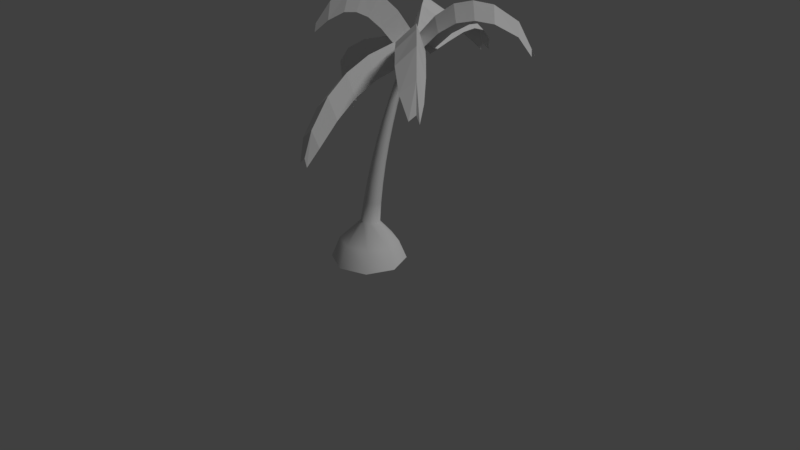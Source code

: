 # Source: Palm_tree.blend  (saved by Blender 2.78.0; exported with 4.5.12 LTS)
import bpy
from mathutils import Matrix  # noqa: F401  (used for matrix-valued properties, if any)

bpy.ops.wm.read_factory_settings(use_empty=True)
scene = bpy.context.scene
scene.name = 'Scene'

# ---- collections
col_collection_1 = bpy.data.collections.new('Collection 1'); scene.collection.children.link(col_collection_1)
col_collection_2 = bpy.data.collections.new('Collection 2'); scene.collection.children.link(col_collection_2)

# ---- world
world_world = bpy.data.worlds.new('World'); scene.world = world_world
world_world.color = (0.05088, 0.05088, 0.05088)
world_world.use_sun_shadow = False
world_world.sun_shadow_jitter_overblur = 0.0
world_world.cycles.sampling_method = 'MANUAL'

# ---- cameras
cam_camera = bpy.data.cameras.new('Camera')
cam_camera.clip_end = 100.0
cam_camera.lens = 35.0
cam_camera.sensor_width = 32.0
cam_camera.sensor_height = 18.0
cam_camera.ortho_scale = 7.314
cam_camera.dof.focus_distance = 0.0

# ---- lights
light_lamp = bpy.data.lights.new('Lamp', 'SUN')
light_lamp.transmission_factor = 0.0
light_lamp.cutoff_distance = 30.0
light_lamp.angle = 0.1993
light_lamp.energy = 1.0
light_lamp.shadow_buffer_clip_start = 1.001
light_lamp.shadow_soft_size = 0.1
light_lamp.shadow_cascade_max_distance = 1000.0

# ---- meshes
me_plane_006 = bpy.data.meshes.new('Plane.006')
me_plane_006.from_pydata([(-9.004e-08, -0.5427, -0.03458), (-0.8941, -0.4903, -0.1901), (-2.089e-07, -0.7539, -0.5375), (0.3971, -0.4488, -0.2497), (-2.076e-09, 0.0202, 7.137e-10), (-0.3107, -0.7539, -0.6081), (0.138, -0.7539, -0.6386), (-0.753, 0.02752, -0.1707), (0.3344, 0.03297, -0.2427), (-1.238e-07, -0.6412, -0.141), (-1.695e-07, -0.7087, -0.3382), (-0.882, -0.589, -0.2893), (-0.6968, -0.6847, -0.46), (0.3094, -0.6445, -0.5008), (0.3917, -0.54, -0.3438), (-5.7e-08, -0.4058, 0.01522), (-2.375e-08, -0.2252, 0.01592), (-0.8409, -0.2012, -0.1529), (-0.8829, -0.3643, -0.1468), (0.3921, -0.3333, -0.2109), (0.3734, -0.1831, -0.2209)], [], [(10, 12, 5, 2), (10, 2, 6, 13), (16, 20, 8, 4), (16, 4, 7, 17), (0, 9, 14, 3), (9, 10, 13, 14), (0, 1, 11, 9), (9, 11, 12, 10), (0, 15, 18, 1), (15, 16, 17, 18), (0, 3, 19, 15), (15, 19, 20, 16)])
me_plane_006.use_remesh_preserve_volume = False
me_plane_006.use_remesh_preserve_attributes = False
me_plane_006.use_mirror_vertex_groups = False
me_plane_006.update()
me_plane_005 = bpy.data.meshes.new('Plane.005')
me_plane_005.from_pydata([(2.845e-08, -0.6739, -0.1884), (-0.8941, -0.5946, -0.3531), (1.9e-07, -0.6563, -0.9044), (0.3971, -0.5404, -0.4118), (0.0, 0.008403, 1.192e-07), (-0.3107, -0.6121, -0.9515), (0.138, -0.593, -0.9718), (-0.753, 0.008403, -0.1711), (0.3344, 0.008403, -0.245), (2.322e-07, -0.7512, -0.3433), (1.491e-07, -0.7579, -0.6123), (-0.882, -0.6718, -0.4864), (-0.6968, -0.6865, -0.7204), (0.3094, -0.6222, -0.7492), (0.3917, -0.6055, -0.5316), (1.403e-08, -0.5454, -0.07424), (2.609e-10, -0.3201, -0.008301), (-0.8409, -0.2954, -0.1984), (-0.8829, -0.4789, -0.2565), (0.3921, -0.4375, -0.3299), (0.3734, -0.275, -0.2783)], [], [(10, 12, 5, 2), (10, 2, 6, 13), (16, 20, 8, 4), (16, 4, 7, 17), (0, 9, 14, 3), (9, 10, 13, 14), (0, 1, 11, 9), (9, 11, 12, 10), (0, 15, 18, 1), (15, 16, 17, 18), (0, 3, 19, 15), (15, 19, 20, 16)])
me_plane_005.use_remesh_preserve_volume = False
me_plane_005.use_remesh_preserve_attributes = False
me_plane_005.use_mirror_vertex_groups = False
me_plane_005.update()
me_plane_004 = bpy.data.meshes.new('Plane.004')
me_plane_004.from_pydata([(-1.118e-08, -0.6917, -0.2208), (-0.8941, -0.6378, -0.4133), (-2.233e-07, -0.7677, -1.084), (0.3971, -0.601, -0.4949), (-3.353e-08, 0.008403, 0.0), (-0.3107, -0.74, -1.147), (0.138, -0.7281, -1.174), (-0.753, 0.008406, -0.1711), (0.3344, 0.009121, -0.245), (-4.494e-08, -0.8107, -0.4293), (-1.158e-07, -0.868, -0.7655), (-0.882, -0.7527, -0.6047), (-0.6968, -0.8145, -0.8923), (0.3094, -0.7519, -0.9432), (0.3917, -0.7033, -0.678), (-1.49e-08, -0.529, -0.0787), (-1.863e-08, -0.2999, -0.008301), (-0.8409, -0.2788, -0.1987), (-0.8829, -0.4854, -0.2761), (0.3921, -0.4572, -0.3628), (0.3734, -0.2644, -0.2812)], [], [(10, 12, 5, 2), (10, 2, 6, 13), (16, 20, 8, 4), (16, 4, 7, 17), (0, 9, 14, 3), (9, 10, 13, 14), (0, 1, 11, 9), (9, 11, 12, 10), (0, 15, 18, 1), (15, 16, 17, 18), (0, 3, 19, 15), (15, 19, 20, 16)])
me_plane_004.use_remesh_preserve_volume = False
me_plane_004.use_remesh_preserve_attributes = False
me_plane_004.use_mirror_vertex_groups = False
me_plane_004.update()
me_plane_003 = bpy.data.meshes.new('Plane.003')
me_plane_003.from_pydata([(-9.714e-08, -0.7755, -0.06526), (-0.8941, -0.7347, -0.2004), (-1.792e-07, -1.143, -0.6396), (0.3971, -0.7067, -0.2546), (-1.153e-08, 0.008403, -0.0349), (-0.3107, -1.143, -0.7102), (0.138, -1.143, -0.7407), (-0.753, 0.008405, -0.1842), (0.3344, 0.008847, -0.2456), (-1.312e-07, -0.9353, -0.1593), (-1.665e-07, -1.069, -0.3708), (-0.882, -0.8942, -0.2988), (-0.6968, -1.05, -0.4961), (0.3094, -1.02, -0.5522), (0.3917, -0.8606, -0.3563), (-6.441e-08, -0.5688, -0.02214), (-3.475e-08, -0.3088, -0.01782), (-0.8409, -0.2948, -0.1619), (-0.8829, -0.5385, -0.1599), (0.3921, -0.5189, -0.2149), (0.3734, -0.2852, -0.2199)], [], [(10, 12, 5, 2), (10, 2, 6, 13), (16, 20, 8, 4), (16, 4, 7, 17), (0, 9, 14, 3), (9, 10, 13, 14), (0, 1, 11, 9), (9, 11, 12, 10), (0, 15, 18, 1), (15, 16, 17, 18), (0, 3, 19, 15), (15, 19, 20, 16)])
me_plane_003.use_remesh_preserve_volume = False
me_plane_003.use_remesh_preserve_attributes = False
me_plane_003.use_mirror_vertex_groups = False
me_plane_003.update()
me_plane_002 = bpy.data.meshes.new('Plane.002')
me_plane_002.from_pydata([(3.505e-08, -0.7979, -0.1993), (-0.8941, -0.7539, -0.389), (1.248e-07, -0.911, -1.009), (0.3971, -0.7219, -0.4722), (4.216e-09, 0.008403, 0.003407), (-0.3107, -0.911, -1.08), (0.138, -0.911, -1.11), (-0.753, 0.008404, -0.1659), (0.3344, 0.008665, -0.2387), (5.423e-08, -0.9358, -0.4041), (8.767e-08, -0.9792, -0.7241), (-0.882, -0.8809, -0.583), (-0.6968, -0.9441, -0.8571), (0.3094, -0.885, -0.9181), (0.3917, -0.8326, -0.6633), (2.127e-08, -0.5867, -0.06432), (1.112e-08, -0.314, 0.0001132), (-0.8409, -0.3037, -0.1869), (-0.8829, -0.5596, -0.257), (0.3921, -0.5413, -0.3403), (0.3734, -0.2963, -0.2673)], [], [(10, 12, 5, 2), (10, 2, 6, 13), (16, 20, 8, 4), (16, 4, 7, 17), (0, 9, 14, 3), (9, 10, 13, 14), (0, 1, 11, 9), (9, 11, 12, 10), (0, 15, 18, 1), (15, 16, 17, 18), (0, 3, 19, 15), (15, 19, 20, 16)])
me_plane_002.use_remesh_preserve_volume = False
me_plane_002.use_remesh_preserve_attributes = False
me_plane_002.use_mirror_vertex_groups = False
me_plane_002.update()
me_plane_001 = bpy.data.meshes.new('Plane.001')
me_plane_001.from_pydata([(2.055e-08, -0.8302, -0.3246), (-0.8941, -0.7867, -0.5356), (9.226e-08, -0.9904, -1.346), (0.3971, -0.755, -0.6349), (1.418e-09, 0.008403, -0.004995), (-0.3107, -0.9904, -1.416), (0.138, -0.9904, -1.447), (-0.753, 0.008404, -0.1804), (0.3344, 0.008629, -0.2567), (3.224e-08, -0.9886, -0.5888), (5.75e-08, -1.053, -0.9912), (-0.882, -0.9319, -0.7879), (-0.6968, -1.013, -1.131), (0.3094, -0.951, -1.213), (0.3917, -0.883, -0.8886), (1.284e-08, -0.6018, -0.1401), (6.756e-09, -0.3177, -0.03587), (-0.8409, -0.3083, -0.2352), (-0.8829, -0.5759, -0.3505), (0.3921, -0.5581, -0.4458), (0.3734, -0.3012, -0.3232)], [], [(10, 12, 5, 2), (10, 2, 6, 13), (16, 20, 8, 4), (16, 4, 7, 17), (0, 9, 14, 3), (9, 10, 13, 14), (0, 1, 11, 9), (9, 11, 12, 10), (0, 15, 18, 1), (15, 16, 17, 18), (0, 3, 19, 15), (15, 19, 20, 16)])
me_plane_001.use_remesh_preserve_volume = False
me_plane_001.use_remesh_preserve_attributes = False
me_plane_001.use_mirror_vertex_groups = False
me_plane_001.update()
me_plane = bpy.data.meshes.new('Plane')
me_plane.from_pydata([(-8.427e-10, -0.9114, -0.2209), (-0.8941, -0.896, -0.4165), (-4.113e-09, -1.456, -1.078), (0.3971, -0.885, -0.5043), (0.0, 0.008403, 0.0), (-0.3107, -1.456, -1.149), (0.138, -1.456, -1.179), (-0.753, 0.008403, -0.1711), (0.3344, 0.008403, -0.245), (-1.661e-09, -1.149, -0.4353), (-2.947e-09, -1.359, -0.7725), (-0.882, -1.129, -0.6206), (-0.6968, -1.345, -0.9094), (0.3094, -1.324, -0.9778), (0.3917, -1.112, -0.7072), (-3.003e-10, -0.6333, -0.0787), (-3.167e-11, -0.3231, -0.008301), (-0.8409, -0.3208, -0.1987), (-0.8829, -0.6246, -0.2761), (0.3921, -0.6189, -0.3628), (0.3734, -0.319, -0.2812)], [], [(10, 12, 5, 2), (10, 2, 6, 13), (16, 20, 8, 4), (16, 4, 7, 17), (0, 9, 14, 3), (9, 10, 13, 14), (0, 1, 11, 9), (9, 11, 12, 10), (0, 15, 18, 1), (15, 16, 17, 18), (0, 3, 19, 15), (15, 19, 20, 16)])
me_plane.use_remesh_preserve_volume = False
me_plane.use_remesh_preserve_attributes = False
me_plane.use_mirror_vertex_groups = False
me_plane.update()

# ---- curves / text
cu_beziercurve = bpy.data.curves.new('BezierCurve', 'CURVE')
cu_beziercurve.dimensions = '3D'
_sp = cu_beziercurve.splines.new('BEZIER'); _sp.bezier_points.add(1)
_sp.bezier_points.foreach_set('co', [-1.754, 0.7254, 0.1007, 1.0, 0.0, 0.0])
_sp.bezier_points.foreach_set('handle_left', [-2.342, 1.118, 0.1125, 0.0, 0.0, 0.0])
_sp.bezier_points.foreach_set('handle_right', [-1.166, 0.3332, 0.08889, 2.0, 0.0, 0.0])
for _p, _l, _r in zip(_sp.bezier_points, ['ALIGNED', 'ALIGNED'], ['ALIGNED', 'ALIGNED']): _p.handle_left_type = _l; _p.handle_right_type = _r
_sp.order_u = 0
_sp.order_v = 0
cu_beziercurve.use_path = True
cu_beziercurve.use_path_clamp = True
cu_beziercurve.bevel_mode = 'OBJECT'
cu_beziercurve.bevel_resolution = 0
cu_beziercurve.fill_mode = 'HALF'
cu_beziercurve_001 = bpy.data.curves.new('BezierCurve.001', 'CURVE')
cu_beziercurve_001.dimensions = '3D'
_sp = cu_beziercurve_001.splines.new('BEZIER'); _sp.bezier_points.add(2)
_sp.bezier_points.foreach_set('co', [-1.758, 0.2018, -3.314e-08, 0.688, 0.6544, 3.827e-08, 1.0, 2.41, 0.0])
_sp.bezier_points.foreach_set('handle_left', [-2.455, 0.3216, -4.175e-08, 0.3932, 0.5502, 3.904e-08, 0.5, 1.511, 0.0])
_sp.bezier_points.foreach_set('handle_right', [-1.41, 0.1419, -2.884e-08, 0.6929, 0.973, 2.482e-08, 1.486, 3.284, 0.0])
for _p, _l, _r in zip(_sp.bezier_points, ['ALIGNED', 'FREE', 'ALIGNED'], ['ALIGNED', 'FREE', 'ALIGNED']): _p.handle_left_type = _l; _p.handle_right_type = _r
_sp.order_u = 0
_sp.order_v = 0
_sp.resolution_u = 5
cu_beziercurve_001.use_path = True
cu_beziercurve_001.use_path_clamp = True
cu_beziercurve_001.bevel_resolution = 0
cu_beziercurve_001.fill_mode = 'HALF'
cu_beziercircle = bpy.data.curves.new('BezierCircle', 'CURVE')
cu_beziercircle.dimensions = '3D'
_sp = cu_beziercircle.splines.new('BEZIER'); _sp.bezier_points.add(3)
_sp.bezier_points.foreach_set('co', [-1.0, 0.0, 0.0, 0.0, 1.0, 0.0, 1.0, 0.0, 0.0, 0.0, -1.0, 0.0])
_sp.bezier_points.foreach_set('handle_left', [-1.0, -0.5521, 0.0, -0.5521, 1.0, 0.0, 1.0, 0.5521, 0.0, 0.5521, -1.0, 0.0])
_sp.bezier_points.foreach_set('handle_right', [-1.0, 0.5521, 0.0, 0.5521, 1.0, 0.0, 1.0, -0.5521, 0.0, -0.5521, -1.0, 0.0])
for _p, _l, _r in zip(_sp.bezier_points, ['AUTO', 'AUTO', 'AUTO', 'AUTO'], ['AUTO', 'AUTO', 'AUTO', 'AUTO']): _p.handle_left_type = _l; _p.handle_right_type = _r
_sp.order_u = 0
_sp.order_v = 0
_sp.resolution_u = 2
_sp.use_cyclic_u = True
cu_beziercircle.use_path = True
cu_beziercircle.use_path_clamp = True
cu_beziercircle.bevel_resolution = 0
cu_beziercircle.fill_mode = 'HALF'

# ---- objects
ob_plane_006 = bpy.data.objects.new('Plane.006', me_plane_006)
ob_plane_005 = bpy.data.objects.new('Plane.005', me_plane_005)
ob_plane_004 = bpy.data.objects.new('Plane.004', me_plane_004)
ob_plane_003 = bpy.data.objects.new('Plane.003', me_plane_003)
ob_plane_002 = bpy.data.objects.new('Plane.002', me_plane_002)
ob_plane_001 = bpy.data.objects.new('Plane.001', me_plane_001)
ob_plane = bpy.data.objects.new('Plane', me_plane)
ob_lamp = bpy.data.objects.new('Lamp', light_lamp)
ob_camera = bpy.data.objects.new('Camera', cam_camera)
ob_bevel_curve = bpy.data.objects.new('Bevel Curve', cu_beziercurve)
ob_curve_taper = bpy.data.objects.new('Curve Taper', cu_beziercurve_001)
ob_circle = bpy.data.objects.new('Circle', cu_beziercircle)

# ---- transforms, parenting, visibility, modifiers, constraints
ob_plane_006.parent = ob_bevel_curve
ob_plane_006.matrix_parent_inverse = Matrix(((-4.371e-08, 0.0, -1.0, 2.719), (8.882e-16, 1.0, 0.0, -0.7254), (1.0, 0.0, -4.47e-08, -0.1007), (0.0, 0.0, 0.0, 1.0)))
ob_plane_006.location = (0.1067, 0.7035, 2.713)
ob_plane_006.rotation_euler = (-0.614, 1.471e-09, -2.523)
ob_plane_006.scale = (0.26, 1.19, 1.0)
ob_plane_006.lineart.crease_threshold = 0.0
ob_plane_005.parent = ob_bevel_curve
ob_plane_005.matrix_parent_inverse = Matrix(((-4.371e-08, 0.0, -1.0, 2.719), (8.882e-16, 1.0, 0.0, -0.7254), (1.0, 0.0, -4.47e-08, -0.1007), (0.0, 0.0, 0.0, 1.0)))
ob_plane_005.location = (0.1067, 0.7035, 2.713)
ob_plane_005.rotation_euler = (-0.9929, 1.495e-10, -0.7611)
ob_plane_005.scale = (0.26, 1.19, 1.0)
ob_plane_005.lineart.crease_threshold = 0.0
ob_plane_004.parent = ob_bevel_curve
ob_plane_004.matrix_parent_inverse = Matrix(((-4.371e-08, 0.0, -1.0, 2.719), (8.882e-16, 1.0, 0.0, -0.7254), (1.0, 0.0, -4.47e-08, -0.1007), (0.0, 0.0, 0.0, 1.0)))
ob_plane_004.location = (0.1067, 0.7035, 2.713)
ob_plane_004.rotation_euler = (-0.8715, 4.314e-09, 1.976)
ob_plane_004.scale = (0.26, 1.19, 1.0)
ob_plane_004.lineart.crease_threshold = 0.0
ob_plane_003.parent = ob_bevel_curve
ob_plane_003.matrix_parent_inverse = Matrix(((-4.371e-08, 0.0, -1.0, 2.719), (8.882e-16, 1.0, 0.0, -0.7254), (1.0, 0.0, -4.47e-08, -0.1007), (0.0, 0.0, 0.0, 1.0)))
ob_plane_003.location = (0.1067, 0.7035, 2.713)
ob_plane_003.rotation_euler = (-0.1866, -1.785e-09, -3.003)
ob_plane_003.scale = (0.26, 1.19, 1.0)
ob_plane_003.lineart.crease_threshold = 0.0
ob_plane_002.parent = ob_bevel_curve
ob_plane_002.matrix_parent_inverse = Matrix(((-4.371e-08, 0.0, -1.0, 2.719), (8.882e-16, 1.0, 0.0, -0.7254), (1.0, 0.0, -4.47e-08, -0.1007), (0.0, 0.0, 0.0, 1.0)))
ob_plane_002.location = (0.1067, 0.7035, 2.713)
ob_plane_002.rotation_euler = (0.06884, 0.3322, -1.139)
ob_plane_002.scale = (0.26, 1.19, 1.0)
ob_plane_002.lineart.crease_threshold = 0.0
ob_plane_001.parent = ob_bevel_curve
ob_plane_001.matrix_parent_inverse = Matrix(((-4.371e-08, 0.0, -1.0, 2.719), (8.882e-16, 1.0, 0.0, -0.7254), (1.0, 0.0, -4.47e-08, -0.1007), (0.0, 0.0, 0.0, 1.0)))
ob_plane_001.location = (0.1067, 0.7035, 2.713)
ob_plane_001.rotation_euler = (-0.6435, -2.98e-08, 0.8027)
ob_plane_001.scale = (0.26, 1.19, 1.0)
ob_plane_001.lineart.crease_threshold = 0.0
ob_plane.parent = ob_bevel_curve
ob_plane.matrix_parent_inverse = Matrix(((-4.371e-08, 0.0, -1.0, 2.719), (8.882e-16, 1.0, 0.0, -0.7254), (1.0, 0.0, -4.47e-08, -0.1007), (0.0, 0.0, 0.0, 1.0)))
ob_plane.location = (0.1067, 0.7035, 2.713)
ob_plane.scale = (0.26, 1.19, 1.0)
ob_plane.lineart.crease_threshold = 0.0
ob_lamp.location = (4.076, 1.005, 5.904)
ob_lamp.rotation_euler = (0.6503, 0.05522, 1.866)
ob_lamp.lock_rotations_4d = False
ob_lamp.empty_display_type = 'ARROWS'
ob_lamp.color = (0.0, 0.0, 0.0, 0.0)
ob_lamp.lineart.crease_threshold = 0.0
ob_camera.location = (7.481, -6.508, 5.344)
ob_camera.rotation_euler = (1.109, 0.0, 0.8149)
ob_camera.lock_rotations_4d = False
ob_camera.empty_display_type = 'ARROWS'
ob_camera.color = (0.0, 0.0, 0.0, 0.0)
ob_camera.display_type = 'WIRE'
ob_camera.lineart.crease_threshold = 0.0
ob_bevel_curve.location = (0.0, 0.0, 0.9655)
ob_bevel_curve.rotation_euler = (0.0, 1.571, 0.0)
ob_bevel_curve.lineart.crease_threshold = 0.0
ob_curve_taper.parent = ob_bevel_curve
ob_curve_taper.matrix_parent_inverse = Matrix(((-4.371e-08, 0.0, -1.0, 2.719), (8.882e-16, 1.0, 0.0, -0.7254), (1.0, 0.0, -4.47e-08, -0.1007), (0.0, 0.0, 0.0, 1.0)))
ob_curve_taper.location = (0.0, 0.0, 1.01)
ob_curve_taper.rotation_euler = (0.0, 1.571, 0.0)
ob_curve_taper.lineart.crease_threshold = 0.0
ob_circle.parent = ob_bevel_curve
ob_circle.matrix_parent_inverse = Matrix(((-4.371e-08, 0.0, -1.0, 2.719), (8.882e-16, 1.0, 0.0, -0.7254), (1.0, 0.0, -4.47e-08, -0.1007), (0.0, 0.0, 0.0, 1.0)))
ob_circle.location = (0.0, 0.0, 0.0)
ob_circle.scale = (0.2, 0.2, 0.2)
ob_circle.lineart.crease_threshold = 0.0
cu_beziercurve.bevel_object = ob_circle
cu_beziercurve.taper_object = ob_curve_taper

# ---- collection membership
col_collection_1.objects.link(ob_plane_006)
col_collection_1.objects.link(ob_plane_005)
col_collection_1.objects.link(ob_plane_004)
col_collection_1.objects.link(ob_plane_003)
col_collection_1.objects.link(ob_plane_002)
col_collection_1.objects.link(ob_plane_001)
col_collection_1.objects.link(ob_plane)
col_collection_1.objects.link(ob_lamp)
col_collection_1.objects.link(ob_camera)
col_collection_2.objects.link(ob_bevel_curve)
col_collection_2.objects.link(ob_curve_taper)
col_collection_2.objects.link(ob_circle)

# ---- scene / render settings (as saved in the file)
scene.camera = ob_camera
scene.frame_start = 1; scene.frame_end = 250; scene.frame_set(1)
scene.render.engine = 'CYCLES'
scene.render.resolution_percentage = 50
scene.render.dither_intensity = 0.0
scene.cycles.use_denoising = False
scene.cycles.samples = 128
scene.cycles.sampling_pattern = 'TABULATED_SOBOL'
scene.cycles.light_sampling_threshold = 0.0
scene.cycles.use_adaptive_sampling = False
scene.cycles.use_light_tree = False
scene.cycles.blur_glossy = 0.0
scene.cycles.sample_clamp_indirect = 0.0
scene.view_settings.view_transform = 'Standard'
bpy.context.view_layer.update()
